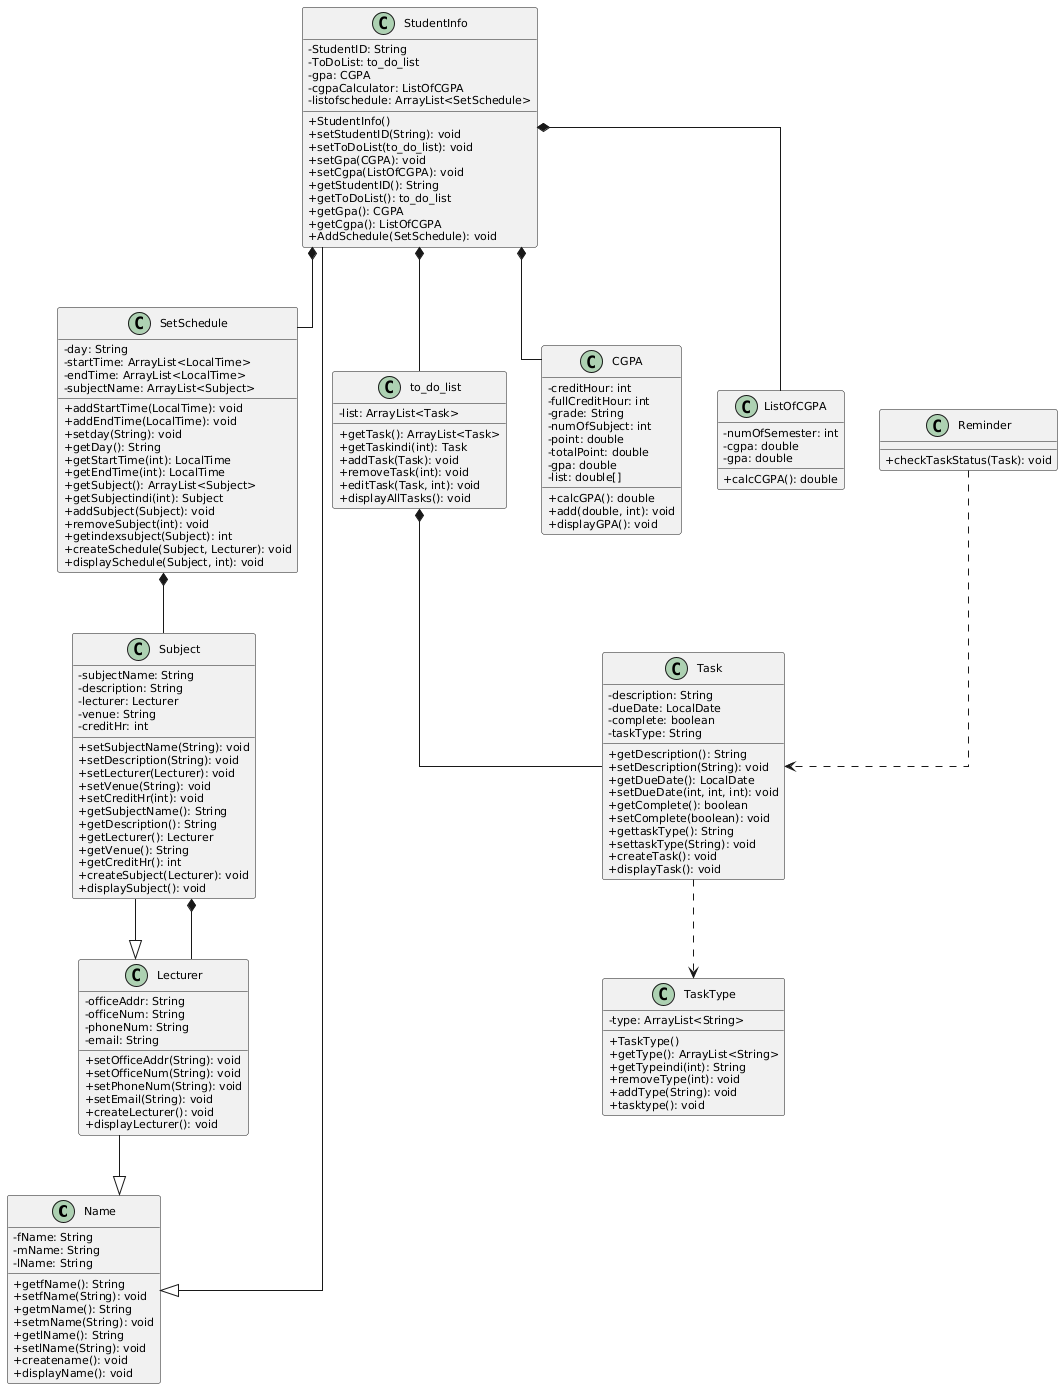

The diagram above was rendered by PlantUML. Its source (embedded in the PNG):
@startuml
skinparam classAttributeIconSize 0
skinparam classFontSize 12
skinparam classAttributeFontSize 11
skinparam classMethodFontSize 11
skinparam linetype ortho
skinparam shadowing false

class Name {
    - fName: String
    - mName: String
    - lName: String
    + getfName(): String
    + setfName(String): void
    + getmName(): String
    + setmName(String): void
    + getlName(): String
    + setlName(String): void
    + createname(): void
    + displayName(): void
}

class Lecturer {
    - officeAddr: String
    - officeNum: String
    - phoneNum: String
    - email: String
    + setOfficeAddr(String): void
    + setOfficeNum(String): void
    + setPhoneNum(String): void
    + setEmail(String): void
    + createLecturer(): void
    + displayLecturer(): void
}

class Subject {
    - subjectName: String
    - description: String
    - lecturer: Lecturer
    - venue: String
    - creditHr: int
    + setSubjectName(String): void
    + setDescription(String): void
    + setLecturer(Lecturer): void
    + setVenue(String): void
    + setCreditHr(int): void
    + getSubjectName(): String
    + getDescription(): String
    + getLecturer(): Lecturer
    + getVenue(): String
    + getCreditHr(): int
    + createSubject(Lecturer): void
    + displaySubject(): void
}

class SetSchedule {
    - day: String
    - startTime: ArrayList<LocalTime>
    - endTime: ArrayList<LocalTime>
    - subjectName: ArrayList<Subject>
    + addStartTime(LocalTime): void
    + addEndTime(LocalTime): void
    + setday(String): void
    + getDay(): String
    + getStartTime(int): LocalTime
    + getEndTime(int): LocalTime
    + getSubject(): ArrayList<Subject>
    + getSubjectindi(int): Subject
    + addSubject(Subject): void
    + removeSubject(int): void
    + getindexsubject(Subject): int
    + createSchedule(Subject, Lecturer): void
    + displaySchedule(Subject, int): void
}

class TaskType {
    - type: ArrayList<String>
    + TaskType()
    + getType(): ArrayList<String>
    + getTypeindi(int): String
    + removeType(int): void
    + addType(String): void
    + tasktype(): void
}

class Task {
    - description: String
    - dueDate: LocalDate
    - complete: boolean
    - taskType: String
    + getDescription(): String
    + setDescription(String): void
    + getDueDate(): LocalDate
    + setDueDate(int, int, int): void
    + getComplete(): boolean
    + setComplete(boolean): void
    + gettaskType(): String
    + settaskType(String): void
    + createTask(): void
    + displayTask(): void
}

class to_do_list {
    - list: ArrayList<Task>
    + getTask(): ArrayList<Task>
    + getTaskindi(int): Task
    + addTask(Task): void
    + removeTask(int): void
    + editTask(Task, int): void
    + displayAllTasks(): void
}

class Reminder {
    + checkTaskStatus(Task): void
}

class CGPA {
    - creditHour: int
    - fullCreditHour: int
    - grade: String
    - numOfSubject: int
    - point: double
    - totalPoint: double
    - gpa: double
    - list: double[]
    + calcGPA(): double
    + add(double, int): void
    + displayGPA(): void
}

class ListOfCGPA {
    - numOfSemester: int
    - cgpa: double
    - gpa: double
    + calcCGPA(): double
}

class StudentInfo {
    - StudentID: String
    - ToDoList: to_do_list
    - gpa: CGPA
    - cgpaCalculator: ListOfCGPA
    - listofschedule: ArrayList<SetSchedule>
    + StudentInfo()
    + setStudentID(String): void
    + setToDoList(to_do_list): void
    + setGpa(CGPA): void
    + setCgpa(ListOfCGPA): void
    + getStudentID(): String
    + getToDoList(): to_do_list
    + getGpa(): CGPA
    + getCgpa(): ListOfCGPA
    + AddSchedule(SetSchedule): void
}

' Inheritance
Lecturer --|> Name
Subject --|> Lecturer
StudentInfo --|> Name

' Composition
Subject *-- Lecturer
SetSchedule *-- Subject
to_do_list *-- Task
StudentInfo *-- to_do_list
StudentInfo *-- CGPA
StudentInfo *-- ListOfCGPA
StudentInfo *-- SetSchedule

' Dependencies
Task ..> TaskType
Reminder ..> Task
@enduml